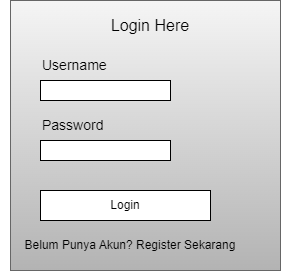

The diagram above was exported from draw.io. Its source (the exported page's mxGraphModel, read from the mxfile embedded in the PNG):
<mxGraphModel dx="1434" dy="772" grid="1" gridSize="10" guides="1" tooltips="1" connect="1" arrows="1" fold="1" page="1" pageScale="1" pageWidth="850" pageHeight="1100" math="0" shadow="0">
  <root>
    <mxCell id="0" />
    <mxCell id="1" parent="0" />
    <mxCell id="EG6L8IpxRVao9prlaOSJ-1" value="" style="whiteSpace=wrap;html=1;aspect=fixed;labelBackgroundColor=#808080;fillColor=#f5f5f5;strokeColor=#666666;gradientColor=#b3b3b3;" parent="1" vertex="1">
      <mxGeometry x="40" y="50" width="270" height="270" as="geometry" />
    </mxCell>
    <mxCell id="EG6L8IpxRVao9prlaOSJ-2" value="Login Here" style="text;html=1;align=center;verticalAlign=middle;whiteSpace=wrap;rounded=0;fontSize=16;" parent="1" vertex="1">
      <mxGeometry x="120" y="60" width="120" height="30" as="geometry" />
    </mxCell>
    <mxCell id="EG6L8IpxRVao9prlaOSJ-3" value="Username" style="text;html=1;align=left;verticalAlign=middle;whiteSpace=wrap;rounded=0;fontSize=14;" parent="1" vertex="1">
      <mxGeometry x="70" y="100" width="100" height="30" as="geometry" />
    </mxCell>
    <mxCell id="EG6L8IpxRVao9prlaOSJ-4" value="" style="rounded=0;whiteSpace=wrap;html=1;" parent="1" vertex="1">
      <mxGeometry x="70" y="130" width="130" height="20" as="geometry" />
    </mxCell>
    <mxCell id="EG6L8IpxRVao9prlaOSJ-5" value="Password" style="text;html=1;align=left;verticalAlign=middle;whiteSpace=wrap;rounded=0;fontSize=14;" parent="1" vertex="1">
      <mxGeometry x="70" y="160" width="100" height="30" as="geometry" />
    </mxCell>
    <mxCell id="EG6L8IpxRVao9prlaOSJ-6" value="" style="rounded=0;whiteSpace=wrap;html=1;" parent="1" vertex="1">
      <mxGeometry x="70" y="190" width="130" height="20" as="geometry" />
    </mxCell>
    <mxCell id="EG6L8IpxRVao9prlaOSJ-7" value="Login" style="rounded=0;whiteSpace=wrap;html=1;" parent="1" vertex="1">
      <mxGeometry x="70" y="240" width="170" height="30" as="geometry" />
    </mxCell>
    <mxCell id="EG6L8IpxRVao9prlaOSJ-8" value="Belum Punya Akun? Register Sekarang" style="text;html=1;align=center;verticalAlign=middle;whiteSpace=wrap;rounded=0;" parent="1" vertex="1">
      <mxGeometry x="30" y="280" width="260" height="30" as="geometry" />
    </mxCell>
  </root>
</mxGraphModel>